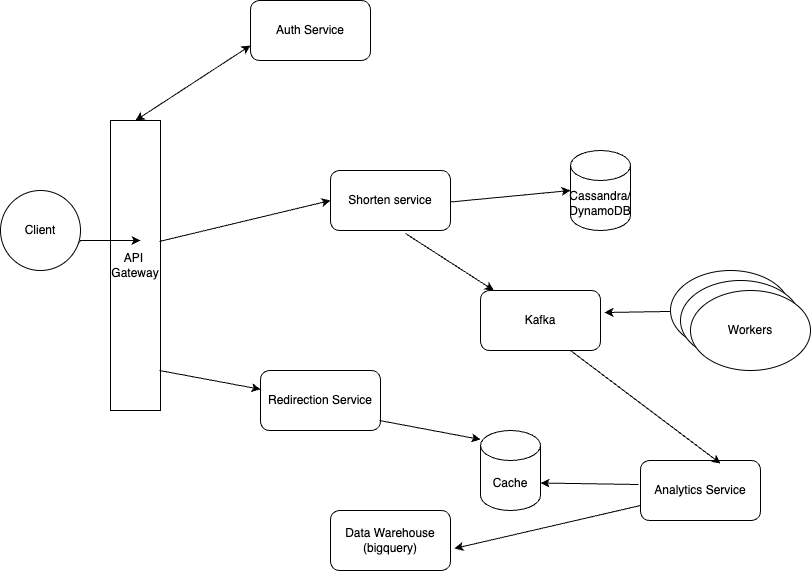

The diagram above was exported from draw.io. Its source (the exported page's mxGraphModel, read from the mxfile embedded in the PNG):
<mxGraphModel dx="1026" dy="577" grid="1" gridSize="10" guides="1" tooltips="1" connect="1" arrows="1" fold="1" page="1" pageScale="1" pageWidth="850" pageHeight="1100" math="0" shadow="0">
  <root>
    <mxCell id="0" />
    <mxCell id="1" parent="0" />
    <mxCell id="L7Hu5uSXI2TVTo1LVQWf-1" value="API&amp;nbsp;&lt;div&gt;Gateway&lt;/div&gt;" style="rounded=0;whiteSpace=wrap;html=1;" vertex="1" parent="1">
      <mxGeometry x="110" y="160" width="50" height="290" as="geometry" />
    </mxCell>
    <mxCell id="L7Hu5uSXI2TVTo1LVQWf-2" value="Client" style="ellipse;whiteSpace=wrap;html=1;aspect=fixed;" vertex="1" parent="1">
      <mxGeometry y="230" width="80" height="80" as="geometry" />
    </mxCell>
    <mxCell id="L7Hu5uSXI2TVTo1LVQWf-3" value="" style="endArrow=classic;html=1;rounded=0;exitX=0.975;exitY=0.663;exitDx=0;exitDy=0;exitPerimeter=0;" edge="1" parent="1" source="L7Hu5uSXI2TVTo1LVQWf-2">
      <mxGeometry width="50" height="50" relative="1" as="geometry">
        <mxPoint x="350" y="280" as="sourcePoint" />
        <mxPoint x="140" y="280" as="targetPoint" />
        <Array as="points">
          <mxPoint x="80" y="280" />
        </Array>
      </mxGeometry>
    </mxCell>
    <mxCell id="L7Hu5uSXI2TVTo1LVQWf-4" value="Auth Service" style="rounded=1;whiteSpace=wrap;html=1;" vertex="1" parent="1">
      <mxGeometry x="250" y="40" width="120" height="60" as="geometry" />
    </mxCell>
    <mxCell id="L7Hu5uSXI2TVTo1LVQWf-5" value="Redirection Service" style="rounded=1;whiteSpace=wrap;html=1;" vertex="1" parent="1">
      <mxGeometry x="260" y="410" width="120" height="60" as="geometry" />
    </mxCell>
    <mxCell id="L7Hu5uSXI2TVTo1LVQWf-6" value="Shorten service" style="rounded=1;whiteSpace=wrap;html=1;" vertex="1" parent="1">
      <mxGeometry x="330" y="210" width="120" height="60" as="geometry" />
    </mxCell>
    <mxCell id="L7Hu5uSXI2TVTo1LVQWf-11" value="" style="endArrow=classic;html=1;rounded=0;exitX=0.98;exitY=0.417;exitDx=0;exitDy=0;exitPerimeter=0;entryX=0;entryY=0.5;entryDx=0;entryDy=0;" edge="1" parent="1" source="L7Hu5uSXI2TVTo1LVQWf-1" target="L7Hu5uSXI2TVTo1LVQWf-6">
      <mxGeometry width="50" height="50" relative="1" as="geometry">
        <mxPoint x="168" y="282" as="sourcePoint" />
        <mxPoint x="250" y="198" as="targetPoint" />
      </mxGeometry>
    </mxCell>
    <mxCell id="L7Hu5uSXI2TVTo1LVQWf-12" value="" style="endArrow=classic;html=1;rounded=0;exitX=0.98;exitY=0.417;exitDx=0;exitDy=0;exitPerimeter=0;" edge="1" parent="1" target="L7Hu5uSXI2TVTo1LVQWf-5">
      <mxGeometry width="50" height="50" relative="1" as="geometry">
        <mxPoint x="159" y="410" as="sourcePoint" />
        <mxPoint x="330" y="369" as="targetPoint" />
      </mxGeometry>
    </mxCell>
    <mxCell id="L7Hu5uSXI2TVTo1LVQWf-13" value="Cache" style="shape=cylinder3;whiteSpace=wrap;html=1;boundedLbl=1;backgroundOutline=1;size=15;" vertex="1" parent="1">
      <mxGeometry x="480" y="470" width="60" height="80" as="geometry" />
    </mxCell>
    <mxCell id="L7Hu5uSXI2TVTo1LVQWf-14" value="Cassandra/&lt;div&gt;DynamoDB&lt;/div&gt;" style="shape=cylinder3;whiteSpace=wrap;html=1;boundedLbl=1;backgroundOutline=1;size=15;" vertex="1" parent="1">
      <mxGeometry x="570" y="190" width="60" height="80" as="geometry" />
    </mxCell>
    <mxCell id="L7Hu5uSXI2TVTo1LVQWf-16" value="" style="endArrow=classic;html=1;rounded=0;exitX=0.625;exitY=1.05;exitDx=0;exitDy=0;exitPerimeter=0;" edge="1" parent="1" source="L7Hu5uSXI2TVTo1LVQWf-6" target="L7Hu5uSXI2TVTo1LVQWf-17">
      <mxGeometry width="50" height="50" relative="1" as="geometry">
        <mxPoint x="400" y="330" as="sourcePoint" />
        <mxPoint x="450" y="280" as="targetPoint" />
      </mxGeometry>
    </mxCell>
    <mxCell id="L7Hu5uSXI2TVTo1LVQWf-17" value="Kafka" style="rounded=1;whiteSpace=wrap;html=1;" vertex="1" parent="1">
      <mxGeometry x="480" y="330" width="120" height="60" as="geometry" />
    </mxCell>
    <mxCell id="L7Hu5uSXI2TVTo1LVQWf-18" value="" style="ellipse;whiteSpace=wrap;html=1;" vertex="1" parent="1">
      <mxGeometry x="670" y="310" width="120" height="80" as="geometry" />
    </mxCell>
    <mxCell id="L7Hu5uSXI2TVTo1LVQWf-19" value="" style="ellipse;whiteSpace=wrap;html=1;" vertex="1" parent="1">
      <mxGeometry x="680" y="320" width="120" height="80" as="geometry" />
    </mxCell>
    <mxCell id="L7Hu5uSXI2TVTo1LVQWf-20" value="Workers" style="ellipse;whiteSpace=wrap;html=1;" vertex="1" parent="1">
      <mxGeometry x="690" y="330" width="120" height="80" as="geometry" />
    </mxCell>
    <mxCell id="L7Hu5uSXI2TVTo1LVQWf-21" value="" style="endArrow=classic;html=1;rounded=0;entryX=1.033;entryY=0.367;entryDx=0;entryDy=0;entryPerimeter=0;" edge="1" parent="1" source="L7Hu5uSXI2TVTo1LVQWf-18" target="L7Hu5uSXI2TVTo1LVQWf-17">
      <mxGeometry width="50" height="50" relative="1" as="geometry">
        <mxPoint x="620" y="375" as="sourcePoint" />
        <mxPoint x="670" y="325" as="targetPoint" />
      </mxGeometry>
    </mxCell>
    <mxCell id="L7Hu5uSXI2TVTo1LVQWf-22" value="" style="endArrow=classic;html=1;rounded=0;exitX=0.625;exitY=1.05;exitDx=0;exitDy=0;exitPerimeter=0;entryX=0;entryY=0.5;entryDx=0;entryDy=0;entryPerimeter=0;" edge="1" parent="1" target="L7Hu5uSXI2TVTo1LVQWf-14">
      <mxGeometry width="50" height="50" relative="1" as="geometry">
        <mxPoint x="450" y="241.5" as="sourcePoint" />
        <mxPoint x="538" y="298.5" as="targetPoint" />
      </mxGeometry>
    </mxCell>
    <mxCell id="L7Hu5uSXI2TVTo1LVQWf-25" value="Analytics Service" style="rounded=1;whiteSpace=wrap;html=1;" vertex="1" parent="1">
      <mxGeometry x="640" y="500" width="120" height="60" as="geometry" />
    </mxCell>
    <mxCell id="L7Hu5uSXI2TVTo1LVQWf-26" value="" style="endArrow=classic;html=1;rounded=0;exitX=0.625;exitY=1.05;exitDx=0;exitDy=0;exitPerimeter=0;entryX=0.667;entryY=0.05;entryDx=0;entryDy=0;entryPerimeter=0;" edge="1" parent="1" target="L7Hu5uSXI2TVTo1LVQWf-25">
      <mxGeometry width="50" height="50" relative="1" as="geometry">
        <mxPoint x="570" y="390" as="sourcePoint" />
        <mxPoint x="658" y="447" as="targetPoint" />
      </mxGeometry>
    </mxCell>
    <mxCell id="L7Hu5uSXI2TVTo1LVQWf-27" value="" style="endArrow=classic;html=1;rounded=0;exitX=0.98;exitY=0.417;exitDx=0;exitDy=0;exitPerimeter=0;" edge="1" parent="1">
      <mxGeometry width="50" height="50" relative="1" as="geometry">
        <mxPoint x="379" y="460" as="sourcePoint" />
        <mxPoint x="480" y="479" as="targetPoint" />
      </mxGeometry>
    </mxCell>
    <mxCell id="L7Hu5uSXI2TVTo1LVQWf-29" value="" style="endArrow=classic;html=1;rounded=0;exitX=-0.017;exitY=0.4;exitDx=0;exitDy=0;exitPerimeter=0;entryX=1;entryY=0;entryDx=0;entryDy=52.5;entryPerimeter=0;" edge="1" parent="1" source="L7Hu5uSXI2TVTo1LVQWf-25" target="L7Hu5uSXI2TVTo1LVQWf-13">
      <mxGeometry width="50" height="50" relative="1" as="geometry">
        <mxPoint x="540" y="510" as="sourcePoint" />
        <mxPoint x="590" y="460" as="targetPoint" />
      </mxGeometry>
    </mxCell>
    <mxCell id="L7Hu5uSXI2TVTo1LVQWf-30" value="Data Warehouse (bigquery)" style="rounded=1;whiteSpace=wrap;html=1;" vertex="1" parent="1">
      <mxGeometry x="330" y="550" width="120" height="60" as="geometry" />
    </mxCell>
    <mxCell id="L7Hu5uSXI2TVTo1LVQWf-31" value="" style="endArrow=classic;html=1;rounded=0;entryX=1.033;entryY=0.633;entryDx=0;entryDy=0;entryPerimeter=0;exitX=0;exitY=0.75;exitDx=0;exitDy=0;" edge="1" parent="1" source="L7Hu5uSXI2TVTo1LVQWf-25" target="L7Hu5uSXI2TVTo1LVQWf-30">
      <mxGeometry width="50" height="50" relative="1" as="geometry">
        <mxPoint x="400" y="340" as="sourcePoint" />
        <mxPoint x="450" y="290" as="targetPoint" />
      </mxGeometry>
    </mxCell>
    <mxCell id="L7Hu5uSXI2TVTo1LVQWf-32" value="" style="endArrow=classic;startArrow=classic;html=1;rounded=0;entryX=0;entryY=0.75;entryDx=0;entryDy=0;exitX=0.5;exitY=0;exitDx=0;exitDy=0;" edge="1" parent="1" source="L7Hu5uSXI2TVTo1LVQWf-1" target="L7Hu5uSXI2TVTo1LVQWf-4">
      <mxGeometry width="50" height="50" relative="1" as="geometry">
        <mxPoint x="400" y="340" as="sourcePoint" />
        <mxPoint x="450" y="290" as="targetPoint" />
      </mxGeometry>
    </mxCell>
  </root>
</mxGraphModel>